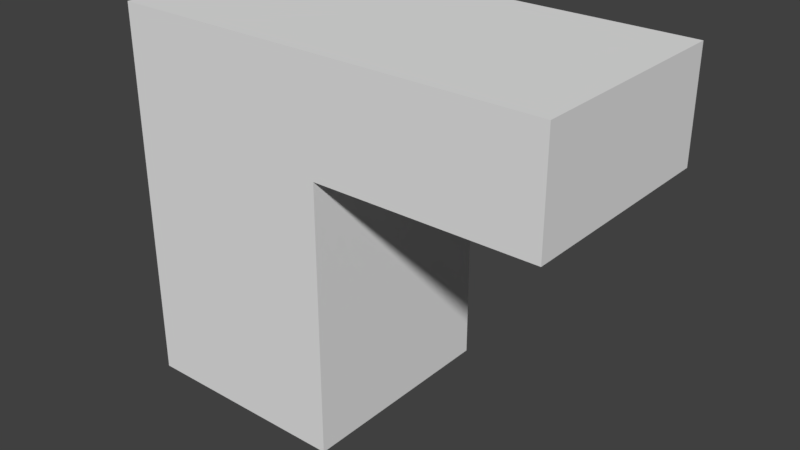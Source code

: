 # Source: KitchenWallDoor_2x4x3.5.blend  (saved by Blender 2.79.0; exported with 4.5.12 LTS)
import bpy
from mathutils import Matrix  # noqa: F401  (used for matrix-valued properties, if any)

bpy.ops.wm.read_factory_settings(use_empty=True)
scene = bpy.context.scene
scene.name = 'Scene'

# ---- collections
col_collection_1 = bpy.data.collections.new('Collection 1'); scene.collection.children.link(col_collection_1)

# ---- materials (node trees are filled in below, after node groups)
mat_wallwhitefull = bpy.data.materials.new('WallWhiteFull')
mat_wallwhitefull.alpha_threshold = 0.0
mat_wallwhitefull.use_transparent_shadow = False
mat_wallwhitefull.roughness = 0.5
mat_wallwhitefull.specular_intensity = 0.0
mat_tilesred = bpy.data.materials.new('TilesRed')
mat_tilesred.alpha_threshold = 0.0
mat_tilesred.use_transparent_shadow = False
mat_tilesred.roughness = 0.5
mat_tilesred.specular_intensity = 0.0913

# ---- material node trees

# ---- world
world_world = bpy.data.worlds.new('World'); scene.world = world_world
world_world.color = (0.05088, 0.05088, 0.05088)
world_world.use_sun_shadow = False
world_world.sun_shadow_jitter_overblur = 0.0
world_world.cycles.sampling_method = 'MANUAL'

# ---- meshes
me_kitchenwalldoor_2x4x3_5 = bpy.data.meshes.new('KitchenWallDoor_2x4x3.5')
me_kitchenwalldoor_2x4x3_5.from_pydata([(2.0, 1.0, 0.0), (2.0, 0.0, 5.96e-08), (2.0, 1.0, 2.0), (2.0, 1.033e-07, 2.0), (0.0, 1.0, 0.0), (0.0, 0.0, 5.96e-08), (0.0, 1.0, 2.0), (0.0, 1.033e-07, 2.0), (2.0, 2.5, 2.186e-08), (2.0, 2.5, 2.0), (0.0, 2.5, 2.186e-08), (0.0, 2.5, 2.0), (2.0, 3.5, 0.0), (2.0, 3.5, 2.0), (0.0, 3.5, 0.0), (0.0, 3.5, 2.0), (4.0, 2.5, 2.186e-08), (4.0, 2.5, 2.0), (4.0, 3.5, 0.0), (4.0, 3.5, 2.0)], [], [(3, 2, 6, 7), (7, 6, 4, 5), (5, 4, 0, 1), (5, 1, 3, 7), (6, 2, 9, 11), (10, 11, 15, 14), (0, 4, 10, 8), (2, 0, 8, 9), (4, 6, 11, 10), (12, 14, 15, 13), (8, 10, 14, 12), (11, 9, 13, 15), (8, 12, 18, 16), (12, 13, 19, 18), (13, 9, 17, 19), (9, 8, 16, 17), (0, 2, 3, 1), (17, 16, 18, 19)])
me_kitchenwalldoor_2x4x3_5.polygons.foreach_set('material_index', [0, 1, 0, 0, 1, 0, 0, 1, 1, 0, 0, 0, 0, 0, 0, 0, 1, 0])
_uv = me_kitchenwalldoor_2x4x3_5.uv_layers.new(name='UVMap')
_uv.uv.foreach_set('vector', [2.982, 0.4822, 2.982, -0.01608, 3.977, -0.01608, 3.977, 0.4822, 0.9974, -0.003237, 0.9974, 0.4958, -0.002411, 0.4958, -0.002411, -0.003237, -1.565, 0.9968, -2.023, 0.9968, -2.023, 0.004521, -1.565, 0.004521, 0.9536, 0.9968, 0.9536, 0.004521, 1.87, 0.00452, 1.87, 0.9968, 0.01238, 8.67e-05, 1.012, 8.667e-05, 1.012, 0.7513, 0.01238, 0.7513, -3.168, 2.237, -2.252, 2.237, -2.252, 2.733, -3.168, 2.733, -2.023, 0.004521, -2.023, 0.9968, -2.71, 0.9968, -2.71, 0.004521, 0.005579, 0.002791, 1.005, 0.002791, 1.005, 0.7513, 0.005579, 0.7513, 8.659e-05, 8.665e-05, 0.9999, 8.659e-05, 0.9999, 0.75, 8.665e-05, 0.75, 0.9536, 0.004521, 0.9536, 0.9968, 0.03766, 0.9968, 0.03766, 0.004521, -2.71, 0.004521, -2.71, 0.9968, -3.168, 0.9968, -3.168, 0.004521, -0.4203, 0.9968, -0.4203, 0.00452, 0.03766, 0.00452, 0.03766, 0.9968, -2.71, 0.004521, -3.168, 0.004521, -3.168, -0.9878, -2.71, -0.9878, 0.9536, 0.004521, 0.03766, 0.004521, 0.03766, -0.9878, 0.9536, -0.9878, 0.03766, 0.00452, -0.4203, 0.00452, -0.4203, -0.9878, 0.03766, -0.9878, 2.786, 2.981, 1.87, 2.981, 1.87, 1.989, 2.786, 1.989, -0.01219, -0.01636, 0.9877, -0.01636, 0.9877, 0.4836, -0.01219, 0.4836, 7.077e-05, 0.9999, 7.064e-05, 7.073e-05, 0.4991, 7.064e-05, 0.4991, 0.9999])
me_kitchenwalldoor_2x4x3_5.materials.append(mat_wallwhitefull)
me_kitchenwalldoor_2x4x3_5.materials.append(mat_tilesred)
me_kitchenwalldoor_2x4x3_5.use_remesh_preserve_volume = False
me_kitchenwalldoor_2x4x3_5.use_remesh_preserve_attributes = False
me_kitchenwalldoor_2x4x3_5.use_mirror_vertex_groups = False
me_kitchenwalldoor_2x4x3_5.update()

# ---- objects
ob_kitchenwalldoor_2x4x3_5 = bpy.data.objects.new('KitchenWallDoor_2x4x3.5', me_kitchenwalldoor_2x4x3_5)

# ---- transforms, parenting, visibility, modifiers, constraints
ob_kitchenwalldoor_2x4x3_5.location = (0.0, 0.0, 0.0)
ob_kitchenwalldoor_2x4x3_5.rotation_euler = (1.571, 0.0, 0.0)
ob_kitchenwalldoor_2x4x3_5.lock_rotations_4d = False
ob_kitchenwalldoor_2x4x3_5.empty_display_type = 'ARROWS'
ob_kitchenwalldoor_2x4x3_5.lineart.crease_threshold = 0.0

# ---- collection membership
col_collection_1.objects.link(ob_kitchenwalldoor_2x4x3_5)

# ---- scene / render settings (as saved in the file)
scene.frame_start = 1; scene.frame_end = 250; scene.frame_set(79)
scene.render.engine = 'BLENDER_EEVEE_NEXT'
scene.render.resolution_percentage = 50
scene.render.dither_intensity = 0.0
scene.cycles.use_denoising = False
scene.cycles.samples = 128
scene.cycles.sampling_pattern = 'TABULATED_SOBOL'
scene.cycles.use_adaptive_sampling = False
scene.cycles.use_light_tree = False
scene.cycles.blur_glossy = 0.0
scene.cycles.sample_clamp_indirect = 0.0
scene.view_settings.view_transform = 'Standard'
bpy.context.view_layer.update()

# ---- added for rendering (the .blend has no active camera and no usable light): camera, sun
cam_auto = bpy.data.cameras.new('AutoCamera')
cam_auto.lens = 50.0
cam_auto.sensor_width = 36.0
cam_auto.clip_end = 1000.0
ob_auto_camera = bpy.data.objects.new('AutoCamera', cam_auto)
scene.collection.objects.link(ob_auto_camera)
ob_auto_camera.location = (7.25427, -7.30512, 5.95341)
ob_auto_camera.rotation_euler = (1.09748, -7.21219e-08, 0.694738)
scene.camera = ob_auto_camera
light_auto_sun = bpy.data.lights.new('AutoSun', 'SUN')
light_auto_sun.energy = 3.0
light_auto_sun.angle = 0.0523599
ob_auto_sun = bpy.data.objects.new('AutoSun', light_auto_sun)
scene.collection.objects.link(ob_auto_sun)
ob_auto_sun.rotation_euler = (0.872665, 0.174533, 0.523599)
bpy.context.view_layer.update()
